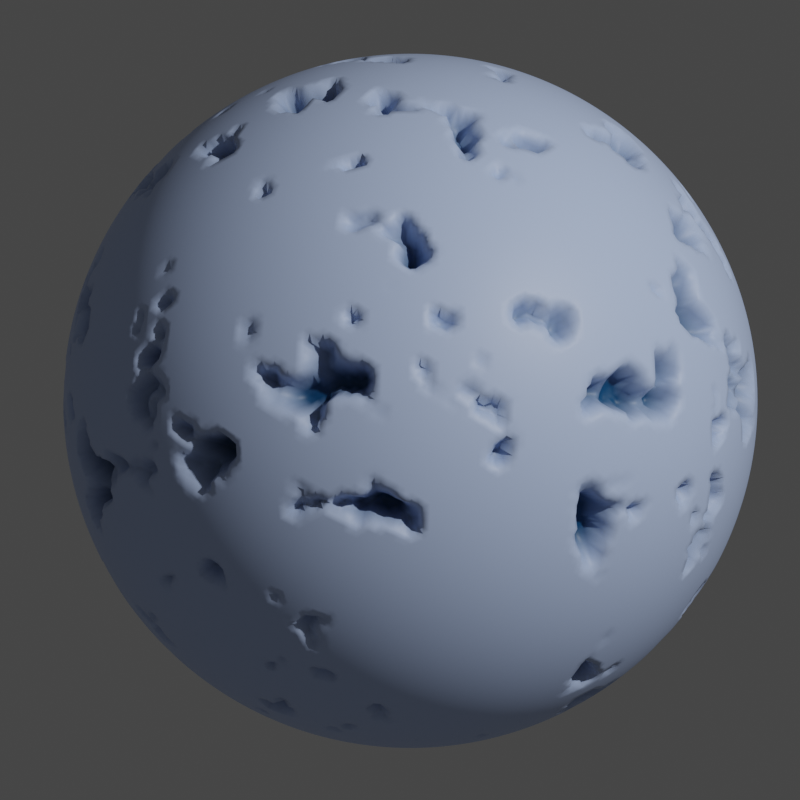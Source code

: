 # Source: reaction-diffusion.blend  (saved by Blender 4.2.66; exported with 4.5.12 LTS)
import bpy
from mathutils import Matrix  # noqa: F401  (used for matrix-valued properties, if any)

bpy.ops.wm.read_factory_settings(use_empty=True)
scene = bpy.context.scene
scene.name = 'Scene'

# ---- collections
col_collection = bpy.data.collections.new('Collection'); scene.collection.children.link(col_collection)

# ---- materials (node trees are filled in below, after node groups)
mat_material = bpy.data.materials.new('Material')
mat_material.alpha_threshold = 0.0
mat_material.use_transparent_shadow = False
mat_material.roughness = 0.5
mat_material.line_color = (0.0, 0.0, 0.0, 1.0)

# ---- node groups
ng_laplacian = bpy.data.node_groups.new('Laplacian', 'GeometryNodeTree')
_s = ng_laplacian.interface.new_socket(name='Value', in_out='OUTPUT', socket_type='NodeSocketFloat')
_s = ng_laplacian.interface.new_socket(name='Value', in_out='INPUT', socket_type='NodeSocketFloat')
_s.hide_value = True
_s = ng_laplacian.interface.new_socket(name='Factor', in_out='INPUT', socket_type='NodeSocketFloat')
_s.default_value = 0.5
_s.min_value = -1e+04
_s.max_value = 1e+04
_N = ng_laplacian.nodes; _L = ng_laplacian.links
n0 = _N.new('ShaderNodeMath'); n0.name = 'Math.002'; n0.location = (75, 37)
n0.operation = 'SUBTRACT'
n1 = _N.new('NodeGroupInput'); n1.name = 'Group Input'; n1.location = (-312, -74)
n2 = _N.new('FunctionNodeInputInt'); n2.name = 'Integer'; n2.location = (-310, -188)
n2.integer = 4
n2.outputs[0].default_value = 0
n3 = _N.new('ShaderNodeMath'); n3.name = 'Math.004'; n3.location = (265, -31)
n3.operation = 'MULTIPLY'
n4 = _N.new('NodeGroupOutput'); n4.name = 'Group Output'; n4.location = (448, -27)
n5 = _N.new('GeometryNodeBlurAttribute'); n5.name = 'Blur Attribute.002'; n5.location = (-111, 86)
n5.inputs[2].default_value = 0.4
_L.new(n2.outputs[0], n5.inputs[1])
_L.new(n0.outputs[0], n3.inputs[0])
_L.new(n5.outputs[0], n0.inputs[0])
_L.new(n1.outputs[1], n3.inputs[1])
_L.new(n1.outputs[0], n5.inputs[0])
_L.new(n1.outputs[0], n0.inputs[1])
_L.new(n3.outputs[0], n4.inputs[0])
n4.is_active_output = True
ng_reaction = bpy.data.node_groups.new('Reaction', 'GeometryNodeTree')
_s = ng_reaction.interface.new_socket(name='Reaction', in_out='OUTPUT', socket_type='NodeSocketFloat')
_s = ng_reaction.interface.new_socket(name='A', in_out='INPUT', socket_type='NodeSocketFloat')
_s.default_value = 0.5
_s.min_value = -1e+04
_s.max_value = 1e+04
_s = ng_reaction.interface.new_socket(name='B', in_out='INPUT', socket_type='NodeSocketFloat')
_s.default_value = 0.5
_s.min_value = -1e+04
_s.max_value = 1e+04
_N = ng_reaction.nodes; _L = ng_reaction.links
n0 = _N.new('NodeGroupInput'); n0.name = 'Group Input'; n0.location = (-286, 0)
n1 = _N.new('ShaderNodeMath'); n1.name = 'Math.001'; n1.location = (65, 80)
n1.operation = 'MULTIPLY'
n2 = _N.new('ShaderNodeMath'); n2.name = 'Math'; n2.location = (-102, 104)
n2.operation = 'MULTIPLY'
n3 = _N.new('NodeGroupOutput'); n3.name = 'Group Output'; n3.location = (234, 81)
_L.new(n2.outputs[0], n1.inputs[0])
_L.new(n0.outputs[0], n2.inputs[0])
_L.new(n0.outputs[1], n2.inputs[1])
_L.new(n0.outputs[1], n1.inputs[1])
_L.new(n1.outputs[0], n3.inputs[0])
n3.is_active_output = True
ng_geometry_nodes = bpy.data.node_groups.new('Geometry Nodes', 'GeometryNodeTree')
_s = ng_geometry_nodes.interface.new_socket(name='Geometry', in_out='OUTPUT', socket_type='NodeSocketGeometry')
_s = ng_geometry_nodes.interface.new_socket(name='Geometry', in_out='INPUT', socket_type='NodeSocketGeometry')
_s = ng_geometry_nodes.interface.new_socket(name='Da', in_out='INPUT', socket_type='NodeSocketFloat')
_s.default_value = 0.5
_s.min_value = -1e+04
_s.max_value = 1e+04
_s = ng_geometry_nodes.interface.new_socket(name='Db', in_out='INPUT', socket_type='NodeSocketFloat')
_s = ng_geometry_nodes.interface.new_socket(name='f', in_out='INPUT', socket_type='NodeSocketFloat')
_s = ng_geometry_nodes.interface.new_socket(name='k', in_out='INPUT', socket_type='NodeSocketFloat')
_s = ng_geometry_nodes.interface.new_socket(name='delta', in_out='INPUT', socket_type='NodeSocketFloat')
ng_geometry_nodes.is_modifier = True
_N = ng_geometry_nodes.nodes; _L = ng_geometry_nodes.links
n0 = _N.new('ShaderNodeMapRange'); n0.name = 'Map Range.002'; n0.location = (2605, -881)
n0.inputs[3].default_value = 1.05
n0.inputs[4].default_value = 0.95
n1 = _N.new('GeometryNodeInputPosition'); n1.name = 'Position.001'; n1.location = (2605, -808)
n2 = _N.new('GeometryNodeSetPosition'); n2.name = 'Set Position'; n2.location = (2981, -576)
n3 = _N.new('GeometryNodeSetMaterial'); n3.name = 'Set Material'; n3.location = (3161, -552)
n3.inputs[2].default_value = mat_material
n4 = _N.new('NodeGroupOutput'); n4.name = 'Group Output'; n4.location = (3332, -552)
n5 = _N.new('GeometryNodeSimulationOutput'); n5.name = 'Simulation Output'; n5.location = (2785, -551)
n6 = _N.new('GeometryNodeStoreNamedAttribute'); n6.name = 'Store Named Attribute.003'; n6.location = (2601, -550)
n6.inputs[2].default_value = 'B'
n7 = _N.new('GeometryNodeStoreNamedAttribute'); n7.name = 'Store Named Attribute.004'; n7.location = (2422, -555)
n7.inputs[2].default_value = 'A'
n8 = _N.new('GeometryNodeSimulationInput'); n8.name = 'Simulation Input'; n8.location = (2244, -552)
n9 = _N.new('ShaderNodeMath'); n9.name = 'Math.014'; n9.location = (2084, -896)
n9.operation = 'MULTIPLY_ADD'
n9.use_clamp = True
n10 = _N.new('ShaderNodeMath'); n10.name = 'Math.015'; n10.location = (2083, -1208)
n10.operation = 'MULTIPLY_ADD'
n10.use_clamp = True
n11 = _N.new('ShaderNodeMath'); n11.name = 'Math.013'; n11.location = (1878, -1303)
n11.operation = 'SUBTRACT'
n12 = _N.new('ShaderNodeMath'); n12.name = 'Math.008'; n12.location = (1881, -1116)
n12.operation = 'MULTIPLY_ADD'
n13 = _N.new('NodeGroupInput'); n13.name = 'Group Input.001'; n13.location = (1881, -765)
n14 = _N.new('GeometryNodeStoreNamedAttribute'); n14.name = 'Store Named Attribute.002'; n14.location = (1938, -483)
n14.inputs[2].default_value = 'B'
n15 = _N.new('GeometryNodeStoreNamedAttribute'); n15.name = 'Store Named Attribute.001'; n15.location = (1750, -420)
n15.inputs[2].default_value = 'A'
n16 = _N.new('GeometryNodeMeshIcoSphere'); n16.name = 'Ico Sphere'; n16.location = (1221, -446)
n16.inputs[1].default_value = 7
n17 = _N.new('ShaderNodeMapRange'); n17.name = 'Map Range'; n17.location = (1439, -560)
n17.inputs[1].default_value = 0.6
n17.inputs[2].default_value = 0.7
n18 = _N.new('GeometryNodeGroup'); n18.name = 'Group.001'; n18.location = (1434, -990)
n18.node_tree = ng_laplacian
n19 = _N.new('ShaderNodeTexNoise'); n19.name = 'Noise Texture'; n19.location = (1216, -672)
n20 = _N.new('ShaderNodeMath'); n20.name = 'Math.007'; n20.location = (1661, -1080)
n21 = _N.new('ShaderNodeMath'); n21.name = 'Math.006'; n21.location = (1662, -912)
n21.operation = 'SUBTRACT'
n22 = _N.new('ShaderNodeMath'); n22.name = 'Math.009'; n22.location = (1662, -1253)
n22.operation = 'SUBTRACT'
n22.inputs[0].default_value = 1.0
n23 = _N.new('ShaderNodeMath'); n23.name = 'Math.012'; n23.location = (1661, -1424)
n23.operation = 'MULTIPLY'
n24 = _N.new('ShaderNodeMath'); n24.name = 'Math.011'; n24.location = (1433, -1279)
n25 = _N.new('NodeGroupInput'); n25.name = 'Group Input'; n25.location = (1213, -1255)
n26 = _N.new('GeometryNodeGroup'); n26.name = 'Group'; n26.location = (1439, -844)
n26.node_tree = ng_laplacian
n27 = _N.new('GeometryNodeGroup'); n27.name = 'Group.002'; n27.location = (1435, -1134)
n27.node_tree = ng_reaction
n28 = _N.new('ShaderNodeVectorMath'); n28.name = 'Vector Math.001'; n28.location = (2784, -766)
n28.operation = 'SCALE'
n29 = _N.new('GeometryNodeInputNamedAttribute'); n29.name = 'Named Attribute'; n29.location = (2427, -984)
n29.inputs[0].default_value = 'A'
n30 = _N.new('GeometryNodeInputNamedAttribute'); n30.name = 'Named Attribute.001'; n30.location = (1883, -972)
n30.inputs[0].default_value = 'A'
n31 = _N.new('GeometryNodeInputNamedAttribute'); n31.name = 'Named Attribute.002'; n31.location = (1878, -1472)
n31.inputs[0].default_value = 'B'
n32 = _N.new('GeometryNodeInputNamedAttribute'); n32.name = 'Named Attribute.003'; n32.location = (1216, -970)
n32.inputs[0].default_value = 'A'
n33 = _N.new('GeometryNodeInputNamedAttribute'); n33.name = 'Named Attribute.004'; n33.location = (1213, -1113)
n33.inputs[0].default_value = 'B'
n34 = _N.new('GeometryNodeSetShadeSmooth'); n34.name = 'Set Shade Smooth.002'; n34.location = (1438, -398)
n8.pair_with_output(n5)
_L.new(n19.outputs[0], n17.inputs[0])
_L.new(n14.outputs[0], n8.inputs[0])
_L.new(n15.outputs[0], n14.inputs[0])
_L.new(n7.outputs[0], n6.inputs[0])
_L.new(n8.outputs[1], n7.inputs[0])
_L.new(n6.outputs[0], n5.inputs[1])
_L.new(n26.outputs[0], n21.inputs[0])
_L.new(n27.outputs[0], n21.inputs[1])
_L.new(n25.outputs[3], n24.inputs[0])
_L.new(n25.outputs[4], n24.inputs[1])
_L.new(n20.outputs[0], n11.inputs[0])
_L.new(n23.outputs[0], n11.inputs[1])
_L.new(n9.outputs[0], n7.inputs[3])
_L.new(n10.outputs[0], n6.inputs[3])
_L.new(n17.outputs[0], n15.inputs[3])
_L.new(n2.outputs[0], n3.inputs[0])
_L.new(n5.outputs[0], n2.inputs[0])
_L.new(n34.outputs[0], n15.inputs[0])
_L.new(n28.outputs[0], n2.inputs[2])
_L.new(n1.outputs[0], n28.inputs[0])
_L.new(n0.outputs[0], n28.inputs[3])
_L.new(n21.outputs[0], n12.inputs[2])
_L.new(n25.outputs[1], n26.inputs[1])
_L.new(n25.outputs[2], n18.inputs[1])
_L.new(n18.outputs[0], n20.inputs[0])
_L.new(n27.outputs[0], n20.inputs[1])
_L.new(n17.outputs[0], n14.inputs[3])
_L.new(n24.outputs[0], n23.inputs[1])
_L.new(n22.outputs[0], n12.inputs[1])
_L.new(n25.outputs[3], n12.inputs[0])
_L.new(n12.outputs[0], n9.inputs[1])
_L.new(n13.outputs[5], n9.inputs[0])
_L.new(n13.outputs[5], n10.inputs[0])
_L.new(n11.outputs[0], n10.inputs[1])
_L.new(n29.outputs[0], n0.inputs[0])
_L.new(n30.outputs[0], n9.inputs[2])
_L.new(n31.outputs[0], n10.inputs[2])
_L.new(n32.outputs[0], n26.inputs[0])
_L.new(n32.outputs[0], n27.inputs[0])
_L.new(n33.outputs[0], n27.inputs[1])
_L.new(n32.outputs[0], n22.inputs[1])
_L.new(n33.outputs[0], n18.inputs[0])
_L.new(n33.outputs[0], n23.inputs[0])
_L.new(n16.outputs[0], n34.inputs[0])
_L.new(n3.outputs[0], n4.inputs[0])
n4.is_active_output = True

# ---- material node trees
mat_material.use_nodes = True; mat_material.node_tree.nodes.clear()
_N = mat_material.node_tree.nodes; _L = mat_material.node_tree.links
n0 = _N.new('ShaderNodeOutputMaterial'); n0.name = 'Material Output'; n0.location = (300, 300)
n1 = _N.new('ShaderNodeBsdfPrincipled'); n1.name = 'Principled BSDF'; n1.location = (10, 300)
n1.distribution = 'GGX'
n1.subsurface_method = 'RANDOM_WALK_SKIN'
n1.inputs[3].default_value = 1.45
n1.inputs[27].default_value = (0.0, 0.0, 0.0, 1.0)
n1.inputs[28].default_value = 1.0
n2 = _N.new('ShaderNodeMix'); n2.name = 'Mix'; n2.location = (-170, 222)
n2.data_type = 'RGBA'
n2.inputs[6].default_value = (0.5362, 0.6722, 1.0, 1.0)
n2.inputs[7].default_value = (0.0, 0.06194, 0.1629, 1.0)
n3 = _N.new('ShaderNodeAttribute'); n3.name = 'Attribute'; n3.location = (-343, 140)
n3.attribute_name = 'A'
_L.new(n1.outputs[0], n0.inputs[0])
_L.new(n3.outputs[2], n2.inputs[0])
_L.new(n2.outputs[2], n1.inputs[0])
n0.is_active_output = True

# ---- world
world_world = bpy.data.worlds.new('World'); scene.world = world_world
world_world.use_nodes = True; world_world.node_tree.nodes.clear()
_N = world_world.node_tree.nodes; _L = world_world.node_tree.links
n0 = _N.new('ShaderNodeOutputWorld'); n0.name = 'World Output'; n0.location = (300, 300)
n1 = _N.new('ShaderNodeBackground'); n1.name = 'Background'; n1.location = (10, 300)
n1.inputs[0].default_value = (0.05088, 0.05088, 0.05088, 1.0)
_L.new(n1.outputs[0], n0.inputs[0])
n0.is_active_output = True
world_world.color = (0.05088, 0.05088, 0.05088)
world_world.use_sun_shadow = False
world_world.sun_shadow_jitter_overblur = 0.0

# ---- cameras
cam_camera = bpy.data.cameras.new('Camera')
cam_camera.clip_end = 100.0
cam_camera.lens = 100.0
cam_camera.ortho_scale = 7.314

# ---- lights
light_light = bpy.data.lights.new('Light', 'POINT')
light_light.transmission_factor = 0.0
light_light.energy = 1000.0
light_light.shadow_soft_size = 0.1
light_light.shadow_maximum_resolution = 0.006
light_light.use_absolute_resolution = True

# ---- meshes
me_reactiondiffusion = bpy.data.meshes.new('ReactionDiffusion')
me_reactiondiffusion.from_pydata([(1.0, 1.0, 1.0), (1.0, 1.0, -1.0), (1.0, -1.0, 1.0), (1.0, -1.0, -1.0), (-1.0, 1.0, 1.0), (-1.0, 1.0, -1.0), (-1.0, -1.0, 1.0), (-1.0, -1.0, -1.0)], [], [(0, 4, 6, 2), (3, 2, 6, 7), (7, 6, 4, 5), (5, 1, 3, 7), (1, 0, 2, 3), (5, 4, 0, 1)])
_uv = me_reactiondiffusion.uv_layers.new(name='UVMap')
_uv.uv.foreach_set('vector', [0.625, 0.5, 0.875, 0.5, 0.875, 0.75, 0.625, 0.75, 0.375, 0.75, 0.625, 0.75, 0.625, 1.0, 0.375, 1.0, 0.375, 0.0, 0.625, 0.0, 0.625, 0.25, 0.375, 0.25, 0.125, 0.5, 0.375, 0.5, 0.375, 0.75, 0.125, 0.75, 0.375, 0.5, 0.625, 0.5, 0.625, 0.75, 0.375, 0.75, 0.375, 0.25, 0.625, 0.25, 0.625, 0.5, 0.375, 0.5])
me_reactiondiffusion.materials.append(mat_material)
me_reactiondiffusion.use_mirror_vertex_groups = False
me_reactiondiffusion.update()

# ---- objects
ob_reactiondiffusion = bpy.data.objects.new('ReactionDiffusion', me_reactiondiffusion)
ob_light = bpy.data.objects.new('Light', light_light)
ob_camera = bpy.data.objects.new('Camera', cam_camera)

# ---- transforms, parenting, visibility, modifiers, constraints
ob_reactiondiffusion.location = (0.0, 0.0, 0.0)
ob_reactiondiffusion.lock_rotations_4d = False
ob_reactiondiffusion.empty_display_type = 'ARROWS'
ob_reactiondiffusion.lineart.crease_threshold = 0.0
_m = ob_reactiondiffusion.modifiers.new('GeometryNodes', 'NODES')
_m.node_group = ng_geometry_nodes
_gi = [s.identifier for s in ng_geometry_nodes.interface.items_tree if s.item_type == 'SOCKET' and s.in_out == 'INPUT']
_m[_gi[1]] = 0.15  # Da
_m[_gi[2]] = 0.075  # Db
_m[_gi[3]] = 0.037  # f
_m[_gi[4]] = 0.06  # k
_m[_gi[5]] = 5.0  # delta
ob_light.location = (4.076, 1.005, 5.904)
ob_light.rotation_euler = (0.6503, 0.05522, 1.866)
ob_light.lock_rotations_4d = False
ob_light.empty_display_type = 'ARROWS'
ob_light.color = (0.0, 0.0, 0.0, 0.0)
ob_light.lineart.crease_threshold = 0.0
ob_camera.location = (1.169, -3.451, 5.746)
ob_camera.rotation_euler = (0.5655, -1.761e-07, 0.3351)
ob_camera.lock_rotations_4d = False
ob_camera.empty_display_type = 'ARROWS'
ob_camera.color = (0.0, 0.0, 0.0, 0.0)
ob_camera.display_type = 'WIRE'
ob_camera.lineart.crease_threshold = 0.0

# ---- collection membership
col_collection.objects.link(ob_reactiondiffusion)
col_collection.objects.link(ob_light)
col_collection.objects.link(ob_camera)

# ---- scene / render settings (as saved in the file)
scene.camera = ob_camera
scene.frame_start = 1; scene.frame_end = 5000; scene.frame_set(2564)
scene.render.engine = 'BLENDER_EEVEE_NEXT'
scene.render.image_settings.file_format = 'FFMPEG'
scene.render.image_settings.color_mode = 'RGB'
scene.render.resolution_x = 640
scene.render.resolution_y = 640
scene.render.fps = 60
scene.cycles.sampling_pattern = 'TABULATED_SOBOL'
scene.view_settings.view_transform = 'Filmic'
bpy.context.view_layer.update()
